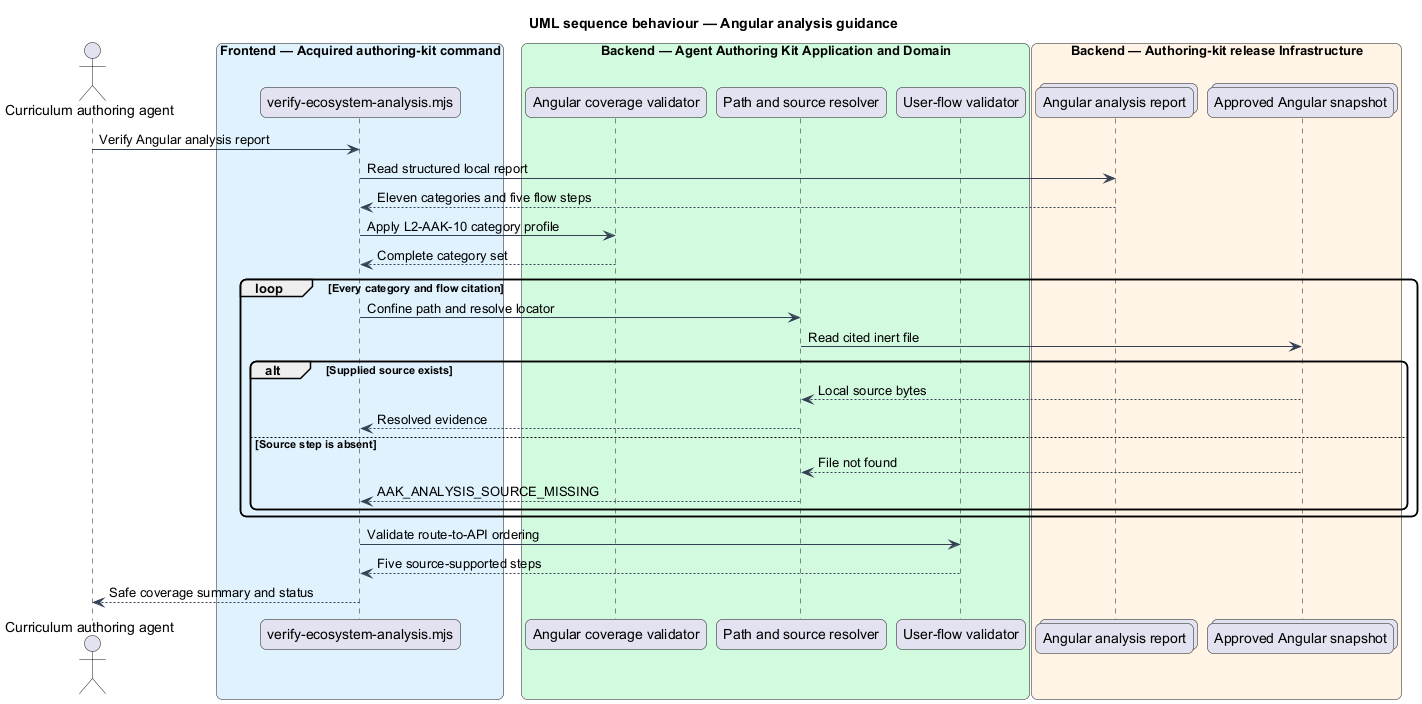

The diagram above was rendered by PlantUML. Its source (embedded in the PNG):
@startuml
title UML sequence behaviour — Angular analysis guidance
skinparam backgroundColor #FFFFFF
skinparam shadowing false
skinparam roundcorner 12
skinparam defaultFontName Arial
skinparam ArrowColor #344054
skinparam rectangle {
  BorderColor #344054
  FontColor #101828
}
actor "Curriculum authoring agent" as agent
box "Frontend — Acquired authoring-kit command" #E0F2FE
  participant "verify-ecosystem-analysis.mjs" as command
end box
box "Backend — Agent Authoring Kit Application and Domain" #D1FADF
  participant "Angular coverage validator" as coverage
  participant "Path and source resolver" as resolver
  participant "User-flow validator" as flow
end box
box "Backend — Authoring-kit release Infrastructure" #FFF4E5
  collections "Angular analysis report" as report
  collections "Approved Angular snapshot" as source
end box

agent -> command : Verify Angular analysis report
command -> report : Read structured local report
report --> command : Eleven categories and five flow steps
command -> coverage : Apply L2-AAK-10 category profile
coverage --> command : Complete category set
loop Every category and flow citation
  command -> resolver : Confine path and resolve locator
  resolver -> source : Read cited inert file
  alt Supplied source exists
    source --> resolver : Local source bytes
    resolver --> command : Resolved evidence
  else Source step is absent
    source --> resolver : File not found
    resolver --> command : AAK_ANALYSIS_SOURCE_MISSING
  end
end
command -> flow : Validate route-to-API ordering
flow --> command : Five source-supported steps
command --> agent : Safe coverage summary and status
@enduml